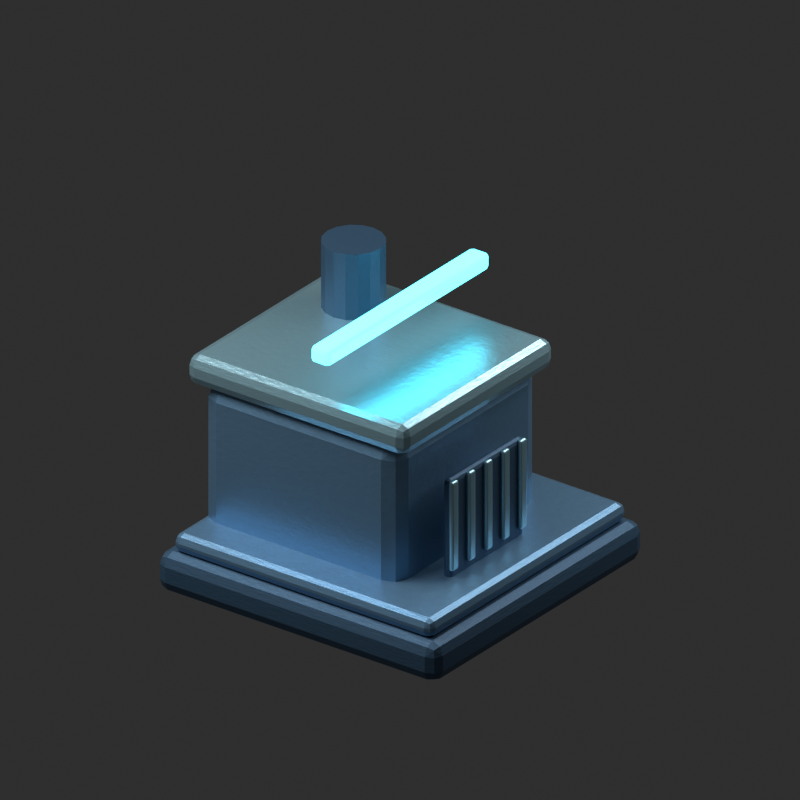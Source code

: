 # Source: coalition-factory.blend  (saved by Blender 4.0.36; exported with 4.5.12 LTS)
import bpy
from mathutils import Matrix  # noqa: F401  (used for matrix-valued properties, if any)

bpy.ops.wm.read_factory_settings(use_empty=True)
scene = bpy.context.scene
scene.name = 'Scene'

# ---- collections
col_collection = bpy.data.collections.new('Collection'); scene.collection.children.link(col_collection)

# ---- materials (node trees are filled in below, after node groups)
mat_coalition_black_titanium_005 = bpy.data.materials.new('coalition_black_titanium.005')
mat_coalition_black_titanium_005.diffuse_color = (0.055, 0.12, 0.2, 1.0)
mat_coalition_painted_metal_005 = bpy.data.materials.new('coalition_painted_metal.005')
mat_coalition_painted_metal_005.diffuse_color = (0.18, 0.35, 0.53, 1.0)
mat_coalition_beveled_steel_005 = bpy.data.materials.new('coalition_beveled_steel.005')
mat_coalition_beveled_steel_005.diffuse_color = (0.43, 0.72, 0.83, 1.0)
mat_coalition_emissive_005 = bpy.data.materials.new('coalition_emissive.005')
mat_coalition_emissive_005.diffuse_color = (0.12, 0.85, 1.0, 1.0)

# ---- material node trees
mat_coalition_black_titanium_005.use_nodes = True; mat_coalition_black_titanium_005.node_tree.nodes.clear()
_N = mat_coalition_black_titanium_005.node_tree.nodes; _L = mat_coalition_black_titanium_005.node_tree.links
n0 = _N.new('ShaderNodeBsdfPrincipled'); n0.name = 'Principled BSDF'; n0.location = (10, 300)
n0.inputs[0].default_value = (0.055, 0.12, 0.2, 1.0)
n0.inputs[1].default_value = 0.5
n0.inputs[2].default_value = 0.52
n0.inputs[3].default_value = 1.45
n1 = _N.new('ShaderNodeOutputMaterial'); n1.name = 'Material Output'; n1.location = (300, 300)
n2 = _N.new('ShaderNodeTexNoise'); n2.name = 'Noise Texture'; n2.location = (0, 0)
n2.inputs[2].default_value = 22.0
n2.inputs[4].default_value = 0.67
n3 = _N.new('ShaderNodeBump'); n3.name = 'Bump'; n3.location = (0, 0)
n3.inputs[0].default_value = 0.13
n3.inputs[1].default_value = 0.027
n3.inputs[2].default_value = 1.0
_L.new(n0.outputs[0], n1.inputs[0])
_L.new(n2.outputs[0], n3.inputs[3])
_L.new(n3.outputs[0], n0.inputs[5])
n1.is_active_output = True
mat_coalition_painted_metal_005.use_nodes = True; mat_coalition_painted_metal_005.node_tree.nodes.clear()
_N = mat_coalition_painted_metal_005.node_tree.nodes; _L = mat_coalition_painted_metal_005.node_tree.links
n0 = _N.new('ShaderNodeBsdfPrincipled'); n0.name = 'Principled BSDF'; n0.location = (10, 300)
n0.inputs[0].default_value = (0.18, 0.35, 0.53, 1.0)
n0.inputs[1].default_value = 0.67
n0.inputs[2].default_value = 0.43
n0.inputs[3].default_value = 1.45
n1 = _N.new('ShaderNodeOutputMaterial'); n1.name = 'Material Output'; n1.location = (300, 300)
n2 = _N.new('ShaderNodeTexNoise'); n2.name = 'Noise Texture'; n2.location = (0, 0)
n2.inputs[2].default_value = 22.0
n2.inputs[4].default_value = 0.67
n3 = _N.new('ShaderNodeBump'); n3.name = 'Bump'; n3.location = (0, 0)
n3.inputs[0].default_value = 0.13
n3.inputs[1].default_value = 0.027
n3.inputs[2].default_value = 1.0
_L.new(n0.outputs[0], n1.inputs[0])
_L.new(n2.outputs[0], n3.inputs[3])
_L.new(n3.outputs[0], n0.inputs[5])
n1.is_active_output = True
mat_coalition_beveled_steel_005.use_nodes = True; mat_coalition_beveled_steel_005.node_tree.nodes.clear()
_N = mat_coalition_beveled_steel_005.node_tree.nodes; _L = mat_coalition_beveled_steel_005.node_tree.links
n0 = _N.new('ShaderNodeBsdfPrincipled'); n0.name = 'Principled BSDF'; n0.location = (10, 300)
n0.inputs[0].default_value = (0.43, 0.72, 0.83, 1.0)
n0.inputs[1].default_value = 0.75
n0.inputs[2].default_value = 0.3
n0.inputs[3].default_value = 1.45
n1 = _N.new('ShaderNodeOutputMaterial'); n1.name = 'Material Output'; n1.location = (300, 300)
n2 = _N.new('ShaderNodeTexNoise'); n2.name = 'Noise Texture'; n2.location = (0, 0)
n2.inputs[2].default_value = 22.0
n2.inputs[4].default_value = 0.67
n3 = _N.new('ShaderNodeBump'); n3.name = 'Bump'; n3.location = (0, 0)
n3.inputs[0].default_value = 0.13
n3.inputs[1].default_value = 0.027
n3.inputs[2].default_value = 1.0
_L.new(n0.outputs[0], n1.inputs[0])
_L.new(n2.outputs[0], n3.inputs[3])
_L.new(n3.outputs[0], n0.inputs[5])
n1.is_active_output = True
mat_coalition_emissive_005.use_nodes = True; mat_coalition_emissive_005.node_tree.nodes.clear()
_N = mat_coalition_emissive_005.node_tree.nodes; _L = mat_coalition_emissive_005.node_tree.links
n0 = _N.new('ShaderNodeBsdfPrincipled'); n0.name = 'Principled BSDF'; n0.location = (10, 300)
n0.inputs[0].default_value = (0.12, 0.85, 1.0, 1.0)
n0.inputs[2].default_value = 0.2
n0.inputs[3].default_value = 1.45
n0.inputs[27].default_value = (0.12, 0.85, 1.0, 1.0)
n0.inputs[28].default_value = 3.0
n1 = _N.new('ShaderNodeOutputMaterial'); n1.name = 'Material Output'; n1.location = (300, 300)
_L.new(n0.outputs[0], n1.inputs[0])
n1.is_active_output = True

# ---- world
world_world = bpy.data.worlds.new('World'); scene.world = world_world
world_world.use_nodes = True; world_world.node_tree.nodes.clear()
_N = world_world.node_tree.nodes; _L = world_world.node_tree.links
n0 = _N.new('ShaderNodeOutputWorld'); n0.name = 'World Output'; n0.location = (300, 300)
n1 = _N.new('ShaderNodeBackground'); n1.name = 'Background'; n1.location = (10, 300)
n1.inputs[0].default_value = (0.05088, 0.05088, 0.05088, 1.0)
n1.inputs[1].default_value = 0.55
_L.new(n1.outputs[0], n0.inputs[0])
n0.is_active_output = True
world_world.color = (0.05088, 0.05088, 0.05088)
world_world.use_sun_shadow = False
world_world.sun_shadow_jitter_overblur = 0.0

# ---- cameras
cam_camera_001 = bpy.data.cameras.new('Camera.001')
cam_camera_001.type = 'ORTHO'
cam_camera_001.ortho_scale = 7.3

# ---- lights
light_area = bpy.data.lights.new('Area', 'AREA')
light_area.transmission_factor = 0.0
light_area.energy = 1100.0
light_area.shadow_maximum_resolution = 0.006
light_area.use_absolute_resolution = True
light_area.shape = 'DISK'
light_area.size = 7.0
light_area.size_y = 1.0
light_area_001 = bpy.data.lights.new('Area.001', 'AREA')
light_area_001.transmission_factor = 0.0
light_area_001.energy = 280.0
light_area_001.shadow_maximum_resolution = 0.006
light_area_001.use_absolute_resolution = True
light_area_001.size = 5.0
light_area_001.size_y = 1.0

# ---- meshes
me_cube_043 = bpy.data.meshes.new('Cube.043')
me_cube_043.from_pydata([(-1.6, -1.6, -0.2), (-1.6, -1.6, 0.2), (-1.6, 1.6, -0.2), (-1.6, 1.6, 0.2), (1.6, -1.6, -0.2), (1.6, -1.6, 0.2), (1.6, 1.6, -0.2), (1.6, 1.6, 0.2)], [], [(0, 1, 3, 2), (2, 3, 7, 6), (6, 7, 5, 4), (4, 5, 1, 0), (2, 6, 4, 0), (7, 3, 1, 5)])
_uv = me_cube_043.uv_layers.new(name='UVMap')
_uv.uv.foreach_set('vector', [0.375, 0.0, 0.625, 0.0, 0.625, 0.25, 0.375, 0.25, 0.375, 0.25, 0.625, 0.25, 0.625, 0.5, 0.375, 0.5, 0.375, 0.5, 0.625, 0.5, 0.625, 0.75, 0.375, 0.75, 0.375, 0.75, 0.625, 0.75, 0.625, 1.0, 0.375, 1.0, 0.125, 0.5, 0.375, 0.5, 0.375, 0.75, 0.125, 0.75, 0.625, 0.5, 0.875, 0.5, 0.875, 0.75, 0.625, 0.75])
me_cube_043.materials.append(mat_coalition_black_titanium_005)
me_cube_043.update()
me_cube_044 = bpy.data.meshes.new('Cube.044')
me_cube_044.from_pydata([(-1.475, -1.5, -0.095), (-1.475, -1.5, 0.095), (-1.475, 1.5, -0.095), (-1.475, 1.5, 0.095), (1.475, -1.5, -0.095), (1.475, -1.5, 0.095), (1.475, 1.5, -0.095), (1.475, 1.5, 0.095)], [], [(0, 1, 3, 2), (2, 3, 7, 6), (6, 7, 5, 4), (4, 5, 1, 0), (2, 6, 4, 0), (7, 3, 1, 5)])
_uv = me_cube_044.uv_layers.new(name='UVMap')
_uv.uv.foreach_set('vector', [0.375, 0.0, 0.625, 0.0, 0.625, 0.25, 0.375, 0.25, 0.375, 0.25, 0.625, 0.25, 0.625, 0.5, 0.375, 0.5, 0.375, 0.5, 0.625, 0.5, 0.625, 0.75, 0.375, 0.75, 0.375, 0.75, 0.625, 0.75, 0.625, 1.0, 0.375, 1.0, 0.125, 0.5, 0.375, 0.5, 0.375, 0.75, 0.125, 0.75, 0.625, 0.5, 0.875, 0.5, 0.875, 0.75, 0.625, 0.75])
me_cube_044.materials.append(mat_coalition_painted_metal_005)
me_cube_044.update()
me_cube_045 = bpy.data.meshes.new('Cube.045')
me_cube_045.from_pydata([(-1.12, -1.09, -0.8), (-1.12, -1.09, 0.8), (-1.12, 1.09, -0.8), (-1.12, 1.09, 0.8), (1.12, -1.09, -0.8), (1.12, -1.09, 0.8), (1.12, 1.09, -0.8), (1.12, 1.09, 0.8)], [], [(0, 1, 3, 2), (2, 3, 7, 6), (6, 7, 5, 4), (4, 5, 1, 0), (2, 6, 4, 0), (7, 3, 1, 5)])
_uv = me_cube_045.uv_layers.new(name='UVMap')
_uv.uv.foreach_set('vector', [0.375, 0.0, 0.625, 0.0, 0.625, 0.25, 0.375, 0.25, 0.375, 0.25, 0.625, 0.25, 0.625, 0.5, 0.375, 0.5, 0.375, 0.5, 0.625, 0.5, 0.625, 0.75, 0.375, 0.75, 0.375, 0.75, 0.625, 0.75, 0.625, 1.0, 0.375, 1.0, 0.125, 0.5, 0.375, 0.5, 0.375, 0.75, 0.125, 0.75, 0.625, 0.5, 0.875, 0.5, 0.875, 0.75, 0.625, 0.75])
me_cube_045.materials.append(mat_coalition_painted_metal_005)
me_cube_045.update()
me_cube_046 = bpy.data.meshes.new('Cube.046')
me_cube_046.from_pydata([(-1.25, -1.15, -0.15), (-1.25, -1.15, 0.15), (-1.25, 1.15, -0.15), (-1.25, 1.15, 0.15), (1.25, -1.15, -0.15), (1.25, -1.15, 0.15), (1.25, 1.15, -0.15), (1.25, 1.15, 0.15)], [], [(0, 1, 3, 2), (2, 3, 7, 6), (6, 7, 5, 4), (4, 5, 1, 0), (2, 6, 4, 0), (7, 3, 1, 5)])
_uv = me_cube_046.uv_layers.new(name='UVMap')
_uv.uv.foreach_set('vector', [0.375, 0.0, 0.625, 0.0, 0.625, 0.25, 0.375, 0.25, 0.375, 0.25, 0.625, 0.25, 0.625, 0.5, 0.375, 0.5, 0.375, 0.5, 0.625, 0.5, 0.625, 0.75, 0.375, 0.75, 0.375, 0.75, 0.625, 0.75, 0.625, 1.0, 0.375, 1.0, 0.125, 0.5, 0.375, 0.5, 0.375, 0.75, 0.125, 0.75, 0.625, 0.5, 0.875, 0.5, 0.875, 0.75, 0.625, 0.75])
me_cube_046.materials.append(mat_coalition_beveled_steel_005)
me_cube_046.update()
me_cube_047 = bpy.data.meshes.new('Cube.047')
me_cube_047.from_pydata([(-0.045, -0.56, -0.58), (-0.045, -0.56, 0.58), (-0.045, 0.56, -0.58), (-0.045, 0.56, 0.58), (0.045, -0.56, -0.58), (0.045, -0.56, 0.58), (0.045, 0.56, -0.58), (0.045, 0.56, 0.58)], [], [(0, 1, 3, 2), (2, 3, 7, 6), (6, 7, 5, 4), (4, 5, 1, 0), (2, 6, 4, 0), (7, 3, 1, 5)])
_uv = me_cube_047.uv_layers.new(name='UVMap')
_uv.uv.foreach_set('vector', [0.375, 0.0, 0.625, 0.0, 0.625, 0.25, 0.375, 0.25, 0.375, 0.25, 0.625, 0.25, 0.625, 0.5, 0.375, 0.5, 0.375, 0.5, 0.625, 0.5, 0.625, 0.75, 0.375, 0.75, 0.375, 0.75, 0.625, 0.75, 0.625, 1.0, 0.375, 1.0, 0.125, 0.5, 0.375, 0.5, 0.375, 0.75, 0.125, 0.75, 0.625, 0.5, 0.875, 0.5, 0.875, 0.75, 0.625, 0.75])
me_cube_047.materials.append(mat_coalition_black_titanium_005)
me_cube_047.update()
me_cube_048 = bpy.data.meshes.new('Cube.048')
me_cube_048.from_pydata([(-0.025, -0.05, -0.455), (-0.025, -0.05, 0.455), (-0.025, 0.05, -0.455), (-0.025, 0.05, 0.455), (0.025, -0.05, -0.455), (0.025, -0.05, 0.455), (0.025, 0.05, -0.455), (0.025, 0.05, 0.455)], [], [(0, 1, 3, 2), (2, 3, 7, 6), (6, 7, 5, 4), (4, 5, 1, 0), (2, 6, 4, 0), (7, 3, 1, 5)])
_uv = me_cube_048.uv_layers.new(name='UVMap')
_uv.uv.foreach_set('vector', [0.375, 0.0, 0.625, 0.0, 0.625, 0.25, 0.375, 0.25, 0.375, 0.25, 0.625, 0.25, 0.625, 0.5, 0.375, 0.5, 0.375, 0.5, 0.625, 0.5, 0.625, 0.75, 0.375, 0.75, 0.375, 0.75, 0.625, 0.75, 0.625, 1.0, 0.375, 1.0, 0.125, 0.5, 0.375, 0.5, 0.375, 0.75, 0.125, 0.75, 0.625, 0.5, 0.875, 0.5, 0.875, 0.75, 0.625, 0.75])
me_cube_048.materials.append(mat_coalition_beveled_steel_005)
me_cube_048.update()
me_cube_049 = bpy.data.meshes.new('Cube.049')
me_cube_049.from_pydata([(-0.025, -0.05, -0.455), (-0.025, -0.05, 0.455), (-0.025, 0.05, -0.455), (-0.025, 0.05, 0.455), (0.025, -0.05, -0.455), (0.025, -0.05, 0.455), (0.025, 0.05, -0.455), (0.025, 0.05, 0.455)], [], [(0, 1, 3, 2), (2, 3, 7, 6), (6, 7, 5, 4), (4, 5, 1, 0), (2, 6, 4, 0), (7, 3, 1, 5)])
_uv = me_cube_049.uv_layers.new(name='UVMap')
_uv.uv.foreach_set('vector', [0.375, 0.0, 0.625, 0.0, 0.625, 0.25, 0.375, 0.25, 0.375, 0.25, 0.625, 0.25, 0.625, 0.5, 0.375, 0.5, 0.375, 0.5, 0.625, 0.5, 0.625, 0.75, 0.375, 0.75, 0.375, 0.75, 0.625, 0.75, 0.625, 1.0, 0.375, 1.0, 0.125, 0.5, 0.375, 0.5, 0.375, 0.75, 0.125, 0.75, 0.625, 0.5, 0.875, 0.5, 0.875, 0.75, 0.625, 0.75])
me_cube_049.materials.append(mat_coalition_beveled_steel_005)
me_cube_049.update()
me_cube_050 = bpy.data.meshes.new('Cube.050')
me_cube_050.from_pydata([(-0.025, -0.05, -0.455), (-0.025, -0.05, 0.455), (-0.025, 0.05, -0.455), (-0.025, 0.05, 0.455), (0.025, -0.05, -0.455), (0.025, -0.05, 0.455), (0.025, 0.05, -0.455), (0.025, 0.05, 0.455)], [], [(0, 1, 3, 2), (2, 3, 7, 6), (6, 7, 5, 4), (4, 5, 1, 0), (2, 6, 4, 0), (7, 3, 1, 5)])
_uv = me_cube_050.uv_layers.new(name='UVMap')
_uv.uv.foreach_set('vector', [0.375, 0.0, 0.625, 0.0, 0.625, 0.25, 0.375, 0.25, 0.375, 0.25, 0.625, 0.25, 0.625, 0.5, 0.375, 0.5, 0.375, 0.5, 0.625, 0.5, 0.625, 0.75, 0.375, 0.75, 0.375, 0.75, 0.625, 0.75, 0.625, 1.0, 0.375, 1.0, 0.125, 0.5, 0.375, 0.5, 0.375, 0.75, 0.125, 0.75, 0.625, 0.5, 0.875, 0.5, 0.875, 0.75, 0.625, 0.75])
me_cube_050.materials.append(mat_coalition_beveled_steel_005)
me_cube_050.update()
me_cube_051 = bpy.data.meshes.new('Cube.051')
me_cube_051.from_pydata([(-0.025, -0.05, -0.455), (-0.025, -0.05, 0.455), (-0.025, 0.05, -0.455), (-0.025, 0.05, 0.455), (0.025, -0.05, -0.455), (0.025, -0.05, 0.455), (0.025, 0.05, -0.455), (0.025, 0.05, 0.455)], [], [(0, 1, 3, 2), (2, 3, 7, 6), (6, 7, 5, 4), (4, 5, 1, 0), (2, 6, 4, 0), (7, 3, 1, 5)])
_uv = me_cube_051.uv_layers.new(name='UVMap')
_uv.uv.foreach_set('vector', [0.375, 0.0, 0.625, 0.0, 0.625, 0.25, 0.375, 0.25, 0.375, 0.25, 0.625, 0.25, 0.625, 0.5, 0.375, 0.5, 0.375, 0.5, 0.625, 0.5, 0.625, 0.75, 0.375, 0.75, 0.375, 0.75, 0.625, 0.75, 0.625, 1.0, 0.375, 1.0, 0.125, 0.5, 0.375, 0.5, 0.375, 0.75, 0.125, 0.75, 0.625, 0.5, 0.875, 0.5, 0.875, 0.75, 0.625, 0.75])
me_cube_051.materials.append(mat_coalition_beveled_steel_005)
me_cube_051.update()
me_cube_052 = bpy.data.meshes.new('Cube.052')
me_cube_052.from_pydata([(-0.025, -0.05, -0.455), (-0.025, -0.05, 0.455), (-0.025, 0.05, -0.455), (-0.025, 0.05, 0.455), (0.025, -0.05, -0.455), (0.025, -0.05, 0.455), (0.025, 0.05, -0.455), (0.025, 0.05, 0.455)], [], [(0, 1, 3, 2), (2, 3, 7, 6), (6, 7, 5, 4), (4, 5, 1, 0), (2, 6, 4, 0), (7, 3, 1, 5)])
_uv = me_cube_052.uv_layers.new(name='UVMap')
_uv.uv.foreach_set('vector', [0.375, 0.0, 0.625, 0.0, 0.625, 0.25, 0.375, 0.25, 0.375, 0.25, 0.625, 0.25, 0.625, 0.5, 0.375, 0.5, 0.375, 0.5, 0.625, 0.5, 0.625, 0.75, 0.375, 0.75, 0.375, 0.75, 0.625, 0.75, 0.625, 1.0, 0.375, 1.0, 0.125, 0.5, 0.375, 0.5, 0.375, 0.75, 0.125, 0.75, 0.625, 0.5, 0.875, 0.5, 0.875, 0.75, 0.625, 0.75])
me_cube_052.materials.append(mat_coalition_beveled_steel_005)
me_cube_052.update()
me_cylinder_029 = bpy.data.meshes.new('Cylinder.029')
me_cylinder_029.from_pydata([(0.0, 0.3, -0.365), (0.0, 0.3, 0.365), (0.1148, 0.2772, -0.365), (0.1148, 0.2772, 0.365), (0.2121, 0.2121, -0.365), (0.2121, 0.2121, 0.365), (0.2772, 0.1148, -0.365), (0.2772, 0.1148, 0.365), (0.3, 0.0, -0.365), (0.3, 0.0, 0.365), (0.2772, -0.1148, -0.365), (0.2772, -0.1148, 0.365), (0.2121, -0.2121, -0.365), (0.2121, -0.2121, 0.365), (0.1148, -0.2772, -0.365), (0.1148, -0.2772, 0.365), (0.0, -0.3, -0.365), (0.0, -0.3, 0.365), (-0.1148, -0.2772, -0.365), (-0.1148, -0.2772, 0.365), (-0.2121, -0.2121, -0.365), (-0.2121, -0.2121, 0.365), (-0.2772, -0.1148, -0.365), (-0.2772, -0.1148, 0.365), (-0.3, 0.0, -0.365), (-0.3, 0.0, 0.365), (-0.2772, 0.1148, -0.365), (-0.2772, 0.1148, 0.365), (-0.2121, 0.2121, -0.365), (-0.2121, 0.2121, 0.365), (-0.1148, 0.2772, -0.365), (-0.1148, 0.2772, 0.365)], [], [(0, 1, 3, 2), (2, 3, 5, 4), (4, 5, 7, 6), (6, 7, 9, 8), (8, 9, 11, 10), (10, 11, 13, 12), (12, 13, 15, 14), (14, 15, 17, 16), (16, 17, 19, 18), (18, 19, 21, 20), (20, 21, 23, 22), (22, 23, 25, 24), (24, 25, 27, 26), (26, 27, 29, 28), (3, 1, 31, 29, 27, 25, 23, 21, 19, 17, 15, 13, 11, 9, 7, 5), (28, 29, 31, 30), (30, 31, 1, 0), (0, 2, 4, 6, 8, 10, 12, 14, 16, 18, 20, 22, 24, 26, 28, 30)])
_uv = me_cylinder_029.uv_layers.new(name='UVMap')
_uv.uv.foreach_set('vector', [1.0, 0.5, 1.0, 1.0, 0.9375, 1.0, 0.9375, 0.5, 0.9375, 0.5, 0.9375, 1.0, 0.875, 1.0, 0.875, 0.5, 0.875, 0.5, 0.875, 1.0, 0.8125, 1.0, 0.8125, 0.5, 0.8125, 0.5, 0.8125, 1.0, 0.75, 1.0, 0.75, 0.5, 0.75, 0.5, 0.75, 1.0, 0.6875, 1.0, 0.6875, 0.5, 0.6875, 0.5, 0.6875, 1.0, 0.625, 1.0, 0.625, 0.5, 0.625, 0.5, 0.625, 1.0, 0.5625, 1.0, 0.5625, 0.5, 0.5625, 0.5, 0.5625, 1.0, 0.5, 1.0, 0.5, 0.5, 0.5, 0.5, 0.5, 1.0, 0.4375, 1.0, 0.4375, 0.5, 0.4375, 0.5, 0.4375, 1.0, 0.375, 1.0, 0.375, 0.5, 0.375, 0.5, 0.375, 1.0, 0.3125, 1.0, 0.3125, 0.5, 0.3125, 0.5, 0.3125, 1.0, 0.25, 1.0, 0.25, 0.5, 0.25, 0.5, 0.25, 1.0, 0.1875, 1.0, 0.1875, 0.5, 0.1875, 0.5, 0.1875, 1.0, 0.125, 1.0, 0.125, 0.5, 0.3418, 0.4717, 0.25, 0.49, 0.1582, 0.4717, 0.08029, 0.4197, 0.02827, 0.3418, 0.01, 0.25, 0.02827, 0.1582, 0.08029, 0.08029, 0.1582, 0.02827, 0.25, 0.01, 0.3418, 0.02827, 0.4197, 0.08029, 0.4717, 0.1582, 0.49, 0.25, 0.4717, 0.3418, 0.4197, 0.4197, 0.125, 0.5, 0.125, 1.0, 0.0625, 1.0, 0.0625, 0.5, 0.0625, 0.5, 0.0625, 1.0, 0.0, 1.0, 0.0, 0.5, 0.75, 0.49, 0.8418, 0.4717, 0.9197, 0.4197, 0.9717, 0.3418, 0.99, 0.25, 0.9717, 0.1582, 0.9197, 0.08029, 0.8418, 0.02827, 0.75, 0.01, 0.6582, 0.02827, 0.5803, 0.08029, 0.5283, 0.1582, 0.51, 0.25, 0.5283, 0.3418, 0.5803, 0.4197, 0.6582, 0.4717])
me_cylinder_029.materials.append(mat_coalition_black_titanium_005)
me_cylinder_029.update()
me_cube_053 = bpy.data.meshes.new('Cube.053')
me_cube_053.from_pydata([(-0.105, -1.23, -0.085), (-0.105, -1.23, 0.085), (-0.105, 1.23, -0.085), (-0.105, 1.23, 0.085), (0.105, -1.23, -0.085), (0.105, -1.23, 0.085), (0.105, 1.23, -0.085), (0.105, 1.23, 0.085)], [], [(0, 1, 3, 2), (2, 3, 7, 6), (6, 7, 5, 4), (4, 5, 1, 0), (2, 6, 4, 0), (7, 3, 1, 5)])
_uv = me_cube_053.uv_layers.new(name='UVMap')
_uv.uv.foreach_set('vector', [0.375, 0.0, 0.625, 0.0, 0.625, 0.25, 0.375, 0.25, 0.375, 0.25, 0.625, 0.25, 0.625, 0.5, 0.375, 0.5, 0.375, 0.5, 0.625, 0.5, 0.625, 0.75, 0.375, 0.75, 0.375, 0.75, 0.625, 0.75, 0.625, 1.0, 0.375, 1.0, 0.125, 0.5, 0.375, 0.5, 0.375, 0.75, 0.125, 0.75, 0.625, 0.5, 0.875, 0.5, 0.875, 0.75, 0.625, 0.75])
me_cube_053.materials.append(mat_coalition_emissive_005)
me_cube_053.update()

# ---- objects
ob_large_studio_softbox = bpy.data.objects.new('Large studio softbox', light_area)
ob_rim_softbox = bpy.data.objects.new('Rim softbox', light_area_001)
ob_fixed_orthographic_rts_camera = bpy.data.objects.new('Fixed orthographic RTS camera', cam_camera_001)
ob_animated_coalition_factory = bpy.data.objects.new('Animated coalition factory', None)
ob_three_tile_foundation = bpy.data.objects.new('Three tile foundation', me_cube_043)
ob_foundation_rim = bpy.data.objects.new('Foundation rim', me_cube_044)
ob_industrial_reinforced_hall = bpy.data.objects.new('Industrial reinforced hall', me_cube_045)
ob_roof_machinery = bpy.data.objects.new('Roof machinery', me_cube_046)
ob_large_access_door = bpy.data.objects.new('Large access door', me_cube_047)
ob_industrial_security_shutter = bpy.data.objects.new('Industrial security shutter', me_cube_048)
ob_industrial_security_shutter_001 = bpy.data.objects.new('Industrial security shutter.001', me_cube_049)
ob_industrial_security_shutter_002 = bpy.data.objects.new('Industrial security shutter.002', me_cube_050)
ob_industrial_security_shutter_003 = bpy.data.objects.new('Industrial security shutter.003', me_cube_051)
ob_industrial_security_shutter_004 = bpy.data.objects.new('Industrial security shutter.004', me_cube_052)
ob_roof_vent = bpy.data.objects.new('Roof vent', me_cylinder_029)
ob_automated_bridge_crane = bpy.data.objects.new('Automated bridge crane', me_cube_053)

# ---- transforms, parenting, visibility, modifiers, constraints
ob_large_studio_softbox.location = (-4.0, -5.0, 9.0)
ob_rim_softbox.location = (3.0, 4.0, 5.0)
ob_fixed_orthographic_rts_camera.location = (6.0, -8.0, 7.0)
ob_fixed_orthographic_rts_camera.rotation_euler = (1.091, 4.201e-08, 0.6435)
ob_animated_coalition_factory.location = (0.0, 0.0, 0.0)
ob_three_tile_foundation.parent = ob_animated_coalition_factory
ob_three_tile_foundation.location = (0.0, 0.0, 0.2)
_m = ob_three_tile_foundation.modifiers.new('Hard surface bevel', 'BEVEL')
_m.width = 0.12
_m.width_pct = 0.12
_m.segments = 2
ob_foundation_rim.parent = ob_animated_coalition_factory
ob_foundation_rim.location = (0.0, 0.0, 0.49)
_m = ob_foundation_rim.modifiers.new('Hard surface bevel', 'BEVEL')
_m.width = 0.08
_m.width_pct = 0.08
_m.segments = 2
ob_industrial_reinforced_hall.parent = ob_animated_coalition_factory
ob_industrial_reinforced_hall.location = (-0.34, 0.0, 1.2)
_m = ob_industrial_reinforced_hall.modifiers.new('Hard surface bevel', 'BEVEL')
_m.width = 0.18
_m.width_pct = 0.18
_m.segments = 2
ob_roof_machinery.parent = ob_animated_coalition_factory
ob_roof_machinery.location = (-0.34, 0.0, 2.09)
_m = ob_roof_machinery.modifiers.new('Hard surface bevel', 'BEVEL')
_m.segments = 2
ob_large_access_door.parent = ob_animated_coalition_factory
ob_large_access_door.location = (1.04, -0.12, 1.0)
_m = ob_large_access_door.modifiers.new('Hard surface bevel', 'BEVEL')
_m.width = 0.04
_m.width_pct = 0.04
_m.segments = 2
ob_industrial_security_shutter.parent = ob_animated_coalition_factory
ob_industrial_security_shutter.location = (1.1, -0.65, 1.12)
_m = ob_industrial_security_shutter.modifiers.new('Hard surface bevel', 'BEVEL')
_m.width = 0.02
_m.width_pct = 0.02
_m.segments = 2
ob_industrial_security_shutter_001.parent = ob_animated_coalition_factory
ob_industrial_security_shutter_001.location = (1.1, -0.39, 1.12)
_m = ob_industrial_security_shutter_001.modifiers.new('Hard surface bevel', 'BEVEL')
_m.width = 0.02
_m.width_pct = 0.02
_m.segments = 2
ob_industrial_security_shutter_002.parent = ob_animated_coalition_factory
ob_industrial_security_shutter_002.location = (1.1, -0.13, 1.12)
_m = ob_industrial_security_shutter_002.modifiers.new('Hard surface bevel', 'BEVEL')
_m.width = 0.02
_m.width_pct = 0.02
_m.segments = 2
ob_industrial_security_shutter_003.parent = ob_animated_coalition_factory
ob_industrial_security_shutter_003.location = (1.1, 0.13, 1.12)
_m = ob_industrial_security_shutter_003.modifiers.new('Hard surface bevel', 'BEVEL')
_m.width = 0.02
_m.width_pct = 0.02
_m.segments = 2
ob_industrial_security_shutter_004.parent = ob_animated_coalition_factory
ob_industrial_security_shutter_004.location = (1.1, 0.39, 1.12)
_m = ob_industrial_security_shutter_004.modifiers.new('Hard surface bevel', 'BEVEL')
_m.width = 0.02
_m.width_pct = 0.02
_m.segments = 2
ob_roof_vent.parent = ob_animated_coalition_factory
ob_roof_vent.location = (-0.95, 0.56, 2.55)
ob_automated_bridge_crane.parent = ob_animated_coalition_factory
ob_automated_bridge_crane.location = (0.0, 0.0, 2.75)
_m = ob_automated_bridge_crane.modifiers.new('Hard surface bevel', 'BEVEL')
_m.width = 0.04
_m.width_pct = 0.04
_m.segments = 2

# ---- collection membership
col_collection.objects.link(ob_large_studio_softbox)
col_collection.objects.link(ob_rim_softbox)
col_collection.objects.link(ob_fixed_orthographic_rts_camera)
col_collection.objects.link(ob_animated_coalition_factory)
col_collection.objects.link(ob_three_tile_foundation)
col_collection.objects.link(ob_foundation_rim)
col_collection.objects.link(ob_industrial_reinforced_hall)
col_collection.objects.link(ob_roof_machinery)
col_collection.objects.link(ob_large_access_door)
col_collection.objects.link(ob_industrial_security_shutter)
col_collection.objects.link(ob_industrial_security_shutter_001)
col_collection.objects.link(ob_industrial_security_shutter_002)
col_collection.objects.link(ob_industrial_security_shutter_003)
col_collection.objects.link(ob_industrial_security_shutter_004)
col_collection.objects.link(ob_roof_vent)
col_collection.objects.link(ob_automated_bridge_crane)

# ---- scene / render settings (as saved in the file)
scene.camera = ob_fixed_orthographic_rts_camera
scene.frame_start = 1; scene.frame_end = 250; scene.frame_set(1)
scene.render.engine = 'CYCLES'
scene.render.image_settings.compression = 45
scene.render.resolution_x = 160
scene.render.resolution_y = 160
scene.render.film_transparent = True
scene.cycles.use_denoising = False
scene.cycles.samples = 6
scene.cycles.sampling_pattern = 'TABULATED_SOBOL'
scene.view_settings.look = 'Medium High Contrast'
scene.view_settings.view_transform = 'Standard'
bpy.context.view_layer.update()
